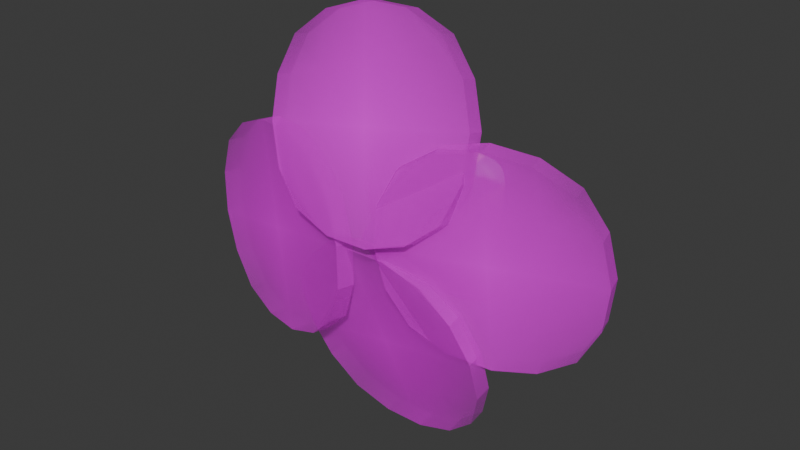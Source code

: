 # Source: flower.blend  (saved by Blender 4.0.36; exported with 4.5.12 LTS)
import bpy
from mathutils import Matrix  # noqa: F401  (used for matrix-valued properties, if any)

bpy.ops.wm.read_factory_settings(use_empty=True)
scene = bpy.context.scene
scene.name = 'Scene'

# ---- collections
col_collection = bpy.data.collections.new('Collection'); scene.collection.children.link(col_collection)

# ---- images (referenced by path relative to the original .blend; pixels are not part of the script)
import os
ASSET_DIR = os.environ.get("B2B_ASSET_DIR", "")  # directory of the original .blend (textures are referenced by path, not embedded)
HERE = os.path.dirname(os.path.abspath(__file__))  # packed textures are extracted next to this script under _unpacked/

def load_image(name, relpath, width, height, colorspace="sRGB"):
    """Load a texture the original file referenced (path relative to the .blend, or extracted next to this script)."""
    p = next((c for c in (os.path.join(HERE, relpath), os.path.join(ASSET_DIR, relpath)) if relpath and os.path.exists(c)), "")
    if p:
        img = bpy.data.images.load(p, check_existing=True)
        img.name = name
    else:  # same state as the original file: an image datablock whose file is absent (Cycles renders it pink)
        img = bpy.data.images.new(name, width, height)
        img.source = "FILE"
        img.filepath = "//" + (relpath or name)
    img.colorspace_settings.name = colorspace
    return img
img_flowerleaves_png = load_image('flowerleaves.png', 'flowerleaves.png', 1024, 1024, 'sRGB')

# ---- materials (node trees are filled in below, after node groups)
mat_pink = bpy.data.materials.new('pink')
mat_pink.use_transparent_shadow = False
mat_darkpink = bpy.data.materials.new('darkpink')
mat_darkpink.use_transparent_shadow = False
mat_flowerleaves = bpy.data.materials.new('flowerleaves')
mat_flowerleaves.surface_render_method = 'BLENDED'
mat_flowerleaves.blend_method = 'BLEND'

# ---- material node trees
mat_pink.use_nodes = True; mat_pink.node_tree.nodes.clear()
_N = mat_pink.node_tree.nodes; _L = mat_pink.node_tree.links
n0 = _N.new('ShaderNodeBsdfPrincipled'); n0.name = 'Principled BSDF'; n0.location = (10, 300)
n0.inputs[0].default_value = (0.8, 0.3059, 0.5674, 1.0)
n0.inputs[3].default_value = 1.45
n1 = _N.new('ShaderNodeOutputMaterial'); n1.name = 'Material Output'; n1.location = (300, 300)
_L.new(n0.outputs[0], n1.inputs[0])
n1.is_active_output = True
mat_darkpink.use_nodes = True; mat_darkpink.node_tree.nodes.clear()
_N = mat_darkpink.node_tree.nodes; _L = mat_darkpink.node_tree.links
n0 = _N.new('ShaderNodeBsdfPrincipled'); n0.name = 'Principled BSDF'; n0.location = (10, 300)
n0.inputs[0].default_value = (0.3362, 0.1786, 0.4032, 1.0)
n0.inputs[3].default_value = 1.45
n1 = _N.new('ShaderNodeOutputMaterial'); n1.name = 'Material Output'; n1.location = (300, 300)
_L.new(n0.outputs[0], n1.inputs[0])
n1.is_active_output = True
mat_flowerleaves.use_nodes = True; mat_flowerleaves.node_tree.nodes.clear()
_N = mat_flowerleaves.node_tree.nodes; _L = mat_flowerleaves.node_tree.links
n0 = _N.new('ShaderNodeOutputMaterial'); n0.name = 'Material Output'; n0.location = (300, 300)
n1 = _N.new('ShaderNodeTexImage'); n1.name = 'Image Texture'; n1.location = (-200, 300)
n1.image = img_flowerleaves_png
n1.extension = 'CLIP'
n2 = _N.new('ShaderNodeBsdfPrincipled'); n2.name = 'Principled BSDF'; n2.location = (0, 300)
n2.inputs[3].default_value = 1.45
_L.new(n1.outputs[0], n2.inputs[0])
_L.new(n1.outputs[1], n2.inputs[4])
_L.new(n2.outputs[0], n0.inputs[0])
n0.is_active_output = True

# ---- world
world_world = bpy.data.worlds.new('World'); scene.world = world_world
world_world.use_nodes = True; world_world.node_tree.nodes.clear()
_N = world_world.node_tree.nodes; _L = world_world.node_tree.links
n0 = _N.new('ShaderNodeOutputWorld'); n0.name = 'World Output'; n0.location = (300, 300)
n1 = _N.new('ShaderNodeBackground'); n1.name = 'Background'; n1.location = (10, 300)
n1.inputs[0].default_value = (0.05088, 0.05088, 0.05088, 1.0)
_L.new(n1.outputs[0], n0.inputs[0])
n0.is_active_output = True
world_world.color = (0.05088, 0.05088, 0.05088)
world_world.use_sun_shadow = False
world_world.sun_shadow_jitter_overblur = 0.0

# ---- meshes
me_cube_001 = bpy.data.meshes.new('Cube.001')
me_cube_001.from_pydata([(-0.3045, -0.154, -0.02236), (-0.3045, -0.1009, -0.02236), (-0.3045, -0.154, 0.211), (-0.3045, -0.1009, 0.211), (-0.3045, -0.0512, -0.02236), (-0.3045, -0.0512, 0.211), (-0.3045, 0.03957, -0.07244), (-0.3045, 0.03957, 0.2611), (-0.3045, 0.1125, -0.2176), (-0.3045, 0.1125, 0.4062), (-0.4211, -0.154, 0.09431), (-0.4211, -0.1009, 0.09431), (-0.1878, -0.154, 0.09431), (-0.1878, -0.1009, 0.09431), (-0.4211, -0.0512, 0.09431), (-0.1878, -0.0512, 0.09431), (-0.4712, 0.03957, 0.09431), (-0.1377, 0.03957, 0.09431), (-0.6163, 0.1125, 0.09431), (0.007418, 0.1125, 0.09431), (-0.3045, -0.154, 0.09431), (-0.3263, -0.154, 0.1909), (-0.401, -0.154, 0.1161), (-0.3352, -0.1009, 0.1963), (-0.4065, -0.1009, 0.1251), (-0.401, -0.154, 0.07248), (-0.3263, -0.154, -0.002251), (-0.4065, -0.1009, 0.06356), (-0.3352, -0.1009, -0.007707), (-0.2079, -0.154, 0.1161), (-0.2826, -0.154, 0.1909), (-0.2024, -0.1009, 0.1251), (-0.2737, -0.1009, 0.1963), (-0.2826, -0.154, -0.002251), (-0.2079, -0.154, 0.07248), (-0.2737, -0.1009, -0.007707), (-0.2024, -0.1009, 0.06356), (-0.3606, -0.0512, 0.211), (-0.4211, -0.0512, 0.1504), (-0.4211, -0.0512, 0.0382), (-0.3606, -0.0512, -0.02236), (-0.1878, -0.0512, 0.1504), (-0.2483, -0.0512, 0.211), (-0.2483, -0.0512, -0.02236), (-0.1878, -0.0512, 0.0382), (-0.4106, 0.03957, 0.2611), (-0.4712, 0.03957, 0.2004), (-0.4712, 0.03957, -0.01182), (-0.4106, 0.03957, -0.07244), (-0.1377, 0.03957, 0.2004), (-0.1983, 0.03957, 0.2611), (-0.1983, 0.03957, -0.07244), (-0.1377, 0.03957, -0.01182), (-0.6163, 0.1869, 0.3373), (-0.5475, 0.1869, 0.4062), (-0.5475, 0.1869, -0.2176), (-0.6163, 0.1869, -0.1487), (-0.06145, 0.1869, 0.4062), (0.007418, 0.1869, 0.3373), (0.007418, 0.1869, -0.1487), (-0.06145, 0.1869, -0.2176), (-0.446, -0.1838, 0.563), (-0.2568, -0.2553, -0.3404), (-1.323, 0.03325, 0.3621), (-1.134, -0.03826, -0.5414), (-0.8468, -0.1455, 0.04494), (0.05656, -0.217, 0.2348), (-0.6452, 0.07162, -0.8322), (0.2581, 0.0001076, -0.6424), (-0.2927, -0.1543, -0.3132), (-0.3255, -0.2258, 0.6093), (0.606, 0.06281, -0.2644), (0.5732, -0.008699, 0.6581), (0.2016, -0.1984, 0.1777), (-0.7073, -0.2699, 0.01663), (0.02802, 0.0187, 1.061), (-0.8809, -0.05281, 0.8998)], [], [(27, 11, 14, 39), (35, 1, 4, 43), (31, 13, 15, 41), (10, 20, 2, 21, 22), (12, 13, 31, 29), (26, 28, 1, 0), (34, 36, 13, 12), (30, 32, 3, 2), (37, 5, 7, 45), (45, 7, 9, 54), (39, 14, 16, 47), (43, 4, 6, 51), (41, 15, 17, 49), (51, 6, 8, 60), (49, 17, 19, 58), (47, 16, 18, 56), (17, 52, 59, 19), (16, 46, 53, 18), (15, 44, 52, 17), (14, 38, 46, 16), (13, 36, 44, 15), (11, 24, 38, 14), (23, 3, 5, 37), (20, 12, 29, 30, 2), (25, 26, 0, 20, 10), (10, 11, 27, 25), (6, 48, 55, 8), (7, 50, 57, 9), (4, 40, 48, 6), (5, 42, 50, 7), (3, 32, 42, 5), (1, 28, 40, 4), (0, 1, 35, 33), (0, 33, 34, 12, 20), (2, 3, 23, 21), (21, 23, 24, 22), (28, 26, 25, 27), (36, 34, 33, 35), (32, 30, 29, 31), (23, 37, 38, 24), (40, 28, 27, 39), (31, 41, 42, 32), (44, 36, 35, 43), (43, 51, 52, 44), (50, 42, 41, 49), (37, 45, 46, 38), (48, 40, 39, 47), (49, 58, 57, 50), (53, 46, 45, 54), (47, 56, 55, 48), (59, 52, 51, 60), (22, 24, 11, 10), (61, 62, 64, 63), (65, 66, 68, 67), (69, 70, 72, 71), (73, 74, 76, 75)])
me_cube_001.polygons.foreach_set('use_smooth', [1, 1, 1, 1, 1, 1, 1, 1, 1, 1, 1, 1, 1, 1, 1, 1, 1, 1, 1, 1, 1, 1, 1, 1, 1, 1, 1, 1, 1, 1, 1, 1, 1, 1, 1, 1, 1, 1, 1, 1, 1, 1, 1, 1, 1, 1, 1, 1, 1, 1, 1, 1, 0, 0, 0, 0])
me_cube_001.polygons.foreach_set('material_index', [0, 0, 0, 1, 0, 0, 0, 0, 0, 0, 0, 0, 0, 0, 0, 0, 0, 0, 0, 0, 0, 0, 0, 1, 1, 0, 0, 0, 0, 0, 0, 0, 0, 1, 0, 1, 1, 1, 1, 1, 1, 1, 1, 1, 1, 1, 1, 1, 1, 1, 1, 0, 2, 2, 2, 2])
_uv = me_cube_001.uv_layers.new(name='UVMap')
_uv.uv.foreach_set('vector', [0.625, 0.1737, 0.625, 0.125, 0.625, 0.125, 0.625, 0.1851, 0.625, 0.4237, 0.625, 0.375, 0.625, 0.375, 0.625, 0.4351, 0.625, 0.6737, 0.625, 0.625, 0.625, 0.625, 0.625, 0.6851, 0.125, 0.625, 0.25, 0.625, 0.25, 0.75, 0.2051, 0.75, 0.125, 0.6699, 0.375, 0.625, 0.625, 0.625, 0.625, 0.6737, 0.375, 0.6699, 0.375, 0.3301, 0.625, 0.3263, 0.625, 0.375, 0.375, 0.375, 0.375, 0.5801, 0.625, 0.5763, 0.625, 0.625, 0.375, 0.625, 0.375, 0.8301, 0.625, 0.8263, 0.625, 0.875, 0.375, 0.875, 0.625, 0.9351, 0.625, 0.875, 0.625, 0.875, 0.625, 0.9546, 0.625, 0.9546, 0.625, 0.875, 0.625, 0.875, 0.625, 0.9724, 0.625, 0.1851, 0.625, 0.125, 0.625, 0.125, 0.625, 0.2046, 0.625, 0.4351, 0.625, 0.375, 0.625, 0.375, 0.625, 0.4546, 0.625, 0.6851, 0.625, 0.625, 0.625, 0.625, 0.625, 0.7046, 0.625, 0.4546, 0.625, 0.375, 0.625, 0.375, 0.625, 0.4724, 0.625, 0.7046, 0.625, 0.625, 0.625, 0.625, 0.625, 0.7224, 0.625, 0.2046, 0.625, 0.125, 0.625, 0.125, 0.625, 0.2224, 0.625, 0.625, 0.625, 0.5454, 0.625, 0.5276, 0.625, 0.625, 0.625, 0.125, 0.625, 0.04544, 0.625, 0.0276, 0.625, 0.125, 0.625, 0.625, 0.625, 0.5649, 0.625, 0.5454, 0.625, 0.625, 0.625, 0.125, 0.625, 0.06489, 0.625, 0.04544, 0.625, 0.125, 0.625, 0.625, 0.625, 0.5763, 0.625, 0.5649, 0.625, 0.625, 0.625, 0.125, 0.625, 0.07635, 0.625, 0.06489, 0.625, 0.125, 0.625, 0.9237, 0.625, 0.875, 0.625, 0.875, 0.625, 0.9351, 0.25, 0.625, 0.375, 0.625, 0.375, 0.6699, 0.2949, 0.75, 0.25, 0.75, 0.125, 0.5801, 0.2051, 0.5, 0.25, 0.5, 0.25, 0.625, 0.125, 0.625, 0.375, 0.125, 0.625, 0.125, 0.625, 0.1737, 0.375, 0.1699, 0.625, 0.375, 0.625, 0.2954, 0.625, 0.2776, 0.625, 0.375, 0.625, 0.875, 0.625, 0.7954, 0.625, 0.7776, 0.625, 0.875, 0.625, 0.375, 0.625, 0.3149, 0.625, 0.2954, 0.625, 0.375, 0.625, 0.875, 0.625, 0.8149, 0.625, 0.7954, 0.625, 0.875, 0.625, 0.875, 0.625, 0.8263, 0.625, 0.8149, 0.625, 0.875, 0.625, 0.375, 0.625, 0.3263, 0.625, 0.3149, 0.625, 0.375, 0.375, 0.375, 0.625, 0.375, 0.625, 0.4237, 0.375, 0.4199, 0.25, 0.5, 0.2949, 0.5, 0.375, 0.5801, 0.375, 0.625, 0.25, 0.625, 0.375, 0.875, 0.625, 0.875, 0.625, 0.9237, 0.375, 0.9199, 0.375, 0.0, 0.5919, 0.0, 0.625, 0.07635, 0.375, 0.08006, 0.625, 0.3263, 0.375, 0.3301, 0.375, 0.1699, 0.625, 0.1737, 0.625, 0.5763, 0.375, 0.5801, 0.375, 0.4199, 0.625, 0.4237, 0.625, 0.8263, 0.375, 0.8301, 0.375, 0.6699, 0.625, 0.6737, 0.625, 0.0, 0.625, 0.0, 0.625, 0.06489, 0.625, 0.07635, 0.625, 0.3149, 0.625, 0.3263, 0.625, 0.1737, 0.625, 0.1851, 0.625, 0.6737, 0.625, 0.6851, 0.625, 0.8149, 0.625, 0.8263, 0.625, 0.5649, 0.625, 0.5763, 0.625, 0.4237, 0.625, 0.4351, 0.625, 0.4351, 0.625, 0.4546, 0.625, 0.5454, 0.625, 0.5649, 0.625, 0.7954, 0.625, 0.8149, 0.625, 0.6851, 0.625, 0.7046, 0.625, 0.0, 0.625, 0.0, 0.625, 0.04544, 0.625, 0.06489, 0.625, 0.2954, 0.625, 0.3149, 0.625, 0.1851, 0.625, 0.2046, 0.625, 0.7046, 0.625, 0.7224, 0.625, 0.7776, 0.625, 0.7954, 0.625, 0.0276, 0.625, 0.04544, 0.625, 0.0, 0.625, 0.0, 0.625, 0.2046, 0.625, 0.2224, 0.625, 0.2776, 0.625, 0.2954, 0.625, 0.5276, 0.625, 0.5454, 0.625, 0.4546, 0.625, 0.4724, 0.375, 0.08006, 0.625, 0.07635, 0.625, 0.125, 0.375, 0.125, 0.0, 0.0, 1.0, 0.0, 1.0, 1.0, 0.0, 1.0, 0.0, 0.0, 1.0, 0.0, 1.0, 1.0, 0.0, 1.0, 0.0, 0.0, 1.0, 0.0, 1.0, 1.0, 0.0, 1.0, 0.0, 0.0, 1.0, 0.0, 1.0, 1.0, 0.0, 1.0])
me_cube_001.materials.append(mat_pink)
me_cube_001.materials.append(mat_darkpink)
me_cube_001.materials.append(mat_flowerleaves)
me_cube_001.update()

# ---- objects
ob_cube_002 = bpy.data.objects.new('Cube.002', me_cube_001)

# ---- transforms, parenting, visibility, modifiers, constraints
ob_cube_002.location = (0.0, 0.0, 0.0)
_m = ob_cube_002.modifiers.new('Subdivision', 'SUBSURF')
_m = ob_cube_002.modifiers.new('Solidify', 'SOLIDIFY')
_m.thickness = 0.07

# ---- collection membership
col_collection.objects.link(ob_cube_002)

# ---- scene / render settings (as saved in the file)
scene.frame_start = 1; scene.frame_end = 250; scene.frame_set(1)
scene.render.engine = 'BLENDER_EEVEE_NEXT'
scene.cycles.sampling_pattern = 'TABULATED_SOBOL'
bpy.context.view_layer.update()

# ---- added for rendering (the .blend has no active camera and no usable light): camera, sun
cam_auto = bpy.data.cameras.new('AutoCamera')
cam_auto.lens = 50.0
cam_auto.sensor_width = 36.0
cam_auto.clip_end = 1000.0
ob_auto_camera = bpy.data.objects.new('AutoCamera', cam_auto)
scene.collection.objects.link(ob_auto_camera)
ob_auto_camera.location = (1.9953, -2.8051, 1.9738)
ob_auto_camera.rotation_euler = (1.09748, -7.21219e-08, 0.694738)
scene.camera = ob_auto_camera
light_auto_sun = bpy.data.lights.new('AutoSun', 'SUN')
light_auto_sun.energy = 3.0
light_auto_sun.angle = 0.0523599
ob_auto_sun = bpy.data.objects.new('AutoSun', light_auto_sun)
scene.collection.objects.link(ob_auto_sun)
ob_auto_sun.rotation_euler = (0.872665, 0.174533, 0.523599)
bpy.context.view_layer.update()
